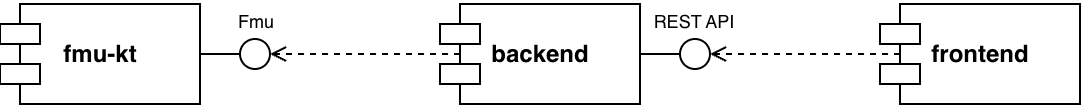

The diagram above was exported from draw.io. Its source (the exported page's mxGraphModel, read from the mxfile embedded in the PNG):
<mxGraphModel dx="673" dy="425" grid="1" gridSize="10" guides="1" tooltips="1" connect="1" arrows="1" fold="1" page="1" pageScale="1" pageWidth="827" pageHeight="1169" math="0" shadow="0">
  <root>
    <mxCell id="0" />
    <mxCell id="1" parent="0" />
    <mxCell id="d6nqrbGg3wi3Id7GK2nz-8" connectable="0" parent="1" style="group" value="" vertex="1">
      <mxGeometry height="50" width="100" x="100" y="230" as="geometry" />
    </mxCell>
    <mxCell id="d6nqrbGg3wi3Id7GK2nz-1" parent="d6nqrbGg3wi3Id7GK2nz-8" style="shape=module;align=left;spacingLeft=20;align=center;verticalAlign=top;whiteSpace=wrap;html=1;" value="&lt;div&gt;&lt;br&gt;&lt;/div&gt;" vertex="1">
      <mxGeometry height="50" width="100" as="geometry" />
    </mxCell>
    <mxCell id="d6nqrbGg3wi3Id7GK2nz-3" parent="d6nqrbGg3wi3Id7GK2nz-8" style="text;html=1;whiteSpace=wrap;strokeColor=none;fillColor=none;align=center;verticalAlign=middle;rounded=0;autosize=1;resizable=0;" value="&lt;b&gt;fmu-kt&lt;/b&gt;" vertex="1">
      <mxGeometry height="30" width="60" x="20" y="10" as="geometry" />
    </mxCell>
    <mxCell id="d6nqrbGg3wi3Id7GK2nz-9" connectable="0" parent="1" style="group" value="" vertex="1">
      <mxGeometry height="50" width="100" x="320" y="230" as="geometry" />
    </mxCell>
    <mxCell id="d6nqrbGg3wi3Id7GK2nz-4" parent="d6nqrbGg3wi3Id7GK2nz-9" style="shape=module;align=left;spacingLeft=20;align=center;verticalAlign=top;whiteSpace=wrap;html=1;" value="&lt;div&gt;&lt;br&gt;&lt;/div&gt;" vertex="1">
      <mxGeometry height="50" width="100" as="geometry" />
    </mxCell>
    <mxCell id="d6nqrbGg3wi3Id7GK2nz-5" parent="d6nqrbGg3wi3Id7GK2nz-9" style="text;html=1;whiteSpace=wrap;strokeColor=none;fillColor=none;align=center;verticalAlign=middle;rounded=0;autosize=1;resizable=0;" value="&lt;b&gt;backend&lt;/b&gt;" vertex="1">
      <mxGeometry height="30" width="70" x="15" y="10" as="geometry" />
    </mxCell>
    <mxCell id="d6nqrbGg3wi3Id7GK2nz-11" connectable="0" parent="1" style="group" value="" vertex="1">
      <mxGeometry height="50" width="100" x="540" y="230" as="geometry" />
    </mxCell>
    <mxCell id="d6nqrbGg3wi3Id7GK2nz-6" parent="d6nqrbGg3wi3Id7GK2nz-11" style="shape=module;align=left;spacingLeft=20;align=center;verticalAlign=top;whiteSpace=wrap;html=1;" value="&lt;div&gt;&lt;br&gt;&lt;/div&gt;" vertex="1">
      <mxGeometry height="50" width="100" as="geometry" />
    </mxCell>
    <mxCell id="d6nqrbGg3wi3Id7GK2nz-7" parent="d6nqrbGg3wi3Id7GK2nz-11" style="text;html=1;whiteSpace=wrap;strokeColor=none;fillColor=none;align=center;verticalAlign=middle;rounded=0;autosize=1;resizable=0;" value="&lt;b&gt;frontend&lt;/b&gt;" vertex="1">
      <mxGeometry height="30" width="70" x="15" y="10" as="geometry" />
    </mxCell>
    <mxCell id="d6nqrbGg3wi3Id7GK2nz-17" edge="1" parent="1" style="edgeStyle=orthogonalEdgeStyle;rounded=0;orthogonalLoop=1;jettySize=auto;html=1;dashed=1;endArrow=open;endFill=0;entryX=1;entryY=0.5;entryDx=0;entryDy=0;" target="d6nqrbGg3wi3Id7GK2nz-18">
      <mxGeometry relative="1" as="geometry">
        <mxPoint x="330" y="255" as="sourcePoint" />
        <mxPoint x="250" y="255" as="targetPoint" />
      </mxGeometry>
    </mxCell>
    <mxCell id="d6nqrbGg3wi3Id7GK2nz-18" parent="1" style="ellipse;whiteSpace=wrap;html=1;aspect=fixed;" value="" vertex="1">
      <mxGeometry height="15" width="15" x="220" y="247.5" as="geometry" />
    </mxCell>
    <mxCell id="d6nqrbGg3wi3Id7GK2nz-19" edge="1" parent="1" source="d6nqrbGg3wi3Id7GK2nz-1" style="edgeStyle=orthogonalEdgeStyle;rounded=0;orthogonalLoop=1;jettySize=auto;html=1;exitX=1;exitY=0.5;exitDx=0;exitDy=0;entryX=0;entryY=0.5;entryDx=0;entryDy=0;endArrow=none;endFill=0;" target="d6nqrbGg3wi3Id7GK2nz-18">
      <mxGeometry relative="1" as="geometry" />
    </mxCell>
    <mxCell id="d6nqrbGg3wi3Id7GK2nz-20" edge="1" parent="1" style="edgeStyle=orthogonalEdgeStyle;rounded=0;orthogonalLoop=1;jettySize=auto;html=1;dashed=1;endArrow=open;endFill=0;entryX=1;entryY=0.5;entryDx=0;entryDy=0;" target="d6nqrbGg3wi3Id7GK2nz-21">
      <mxGeometry relative="1" as="geometry">
        <mxPoint x="550" y="255" as="sourcePoint" />
        <mxPoint x="470" y="255" as="targetPoint" />
      </mxGeometry>
    </mxCell>
    <mxCell id="d6nqrbGg3wi3Id7GK2nz-21" parent="1" style="ellipse;whiteSpace=wrap;html=1;aspect=fixed;" value="" vertex="1">
      <mxGeometry height="15" width="15" x="440" y="247.5" as="geometry" />
    </mxCell>
    <mxCell id="d6nqrbGg3wi3Id7GK2nz-22" edge="1" parent="1" style="edgeStyle=orthogonalEdgeStyle;rounded=0;orthogonalLoop=1;jettySize=auto;html=1;exitX=1;exitY=0.5;exitDx=0;exitDy=0;entryX=0;entryY=0.5;entryDx=0;entryDy=0;endArrow=none;endFill=0;" target="d6nqrbGg3wi3Id7GK2nz-21">
      <mxGeometry relative="1" as="geometry">
        <mxPoint x="420" y="255" as="sourcePoint" />
      </mxGeometry>
    </mxCell>
    <mxCell id="d6nqrbGg3wi3Id7GK2nz-23" parent="1" style="text;html=1;whiteSpace=wrap;strokeColor=none;fillColor=none;align=center;verticalAlign=middle;rounded=0;" value="&lt;font style=&quot;font-size: 9px;&quot;&gt;Fmu&lt;/font&gt;" vertex="1">
      <mxGeometry height="20" width="40" x="207.5" y="227.5" as="geometry" />
    </mxCell>
    <mxCell id="d6nqrbGg3wi3Id7GK2nz-24" parent="1" style="text;html=1;whiteSpace=wrap;strokeColor=none;fillColor=none;align=center;verticalAlign=middle;rounded=0;" value="&lt;font style=&quot;font-size: 9px;&quot;&gt;REST API&lt;/font&gt;" vertex="1">
      <mxGeometry height="20" width="52.5" x="421.25" y="227.5" as="geometry" />
    </mxCell>
  </root>
</mxGraphModel>